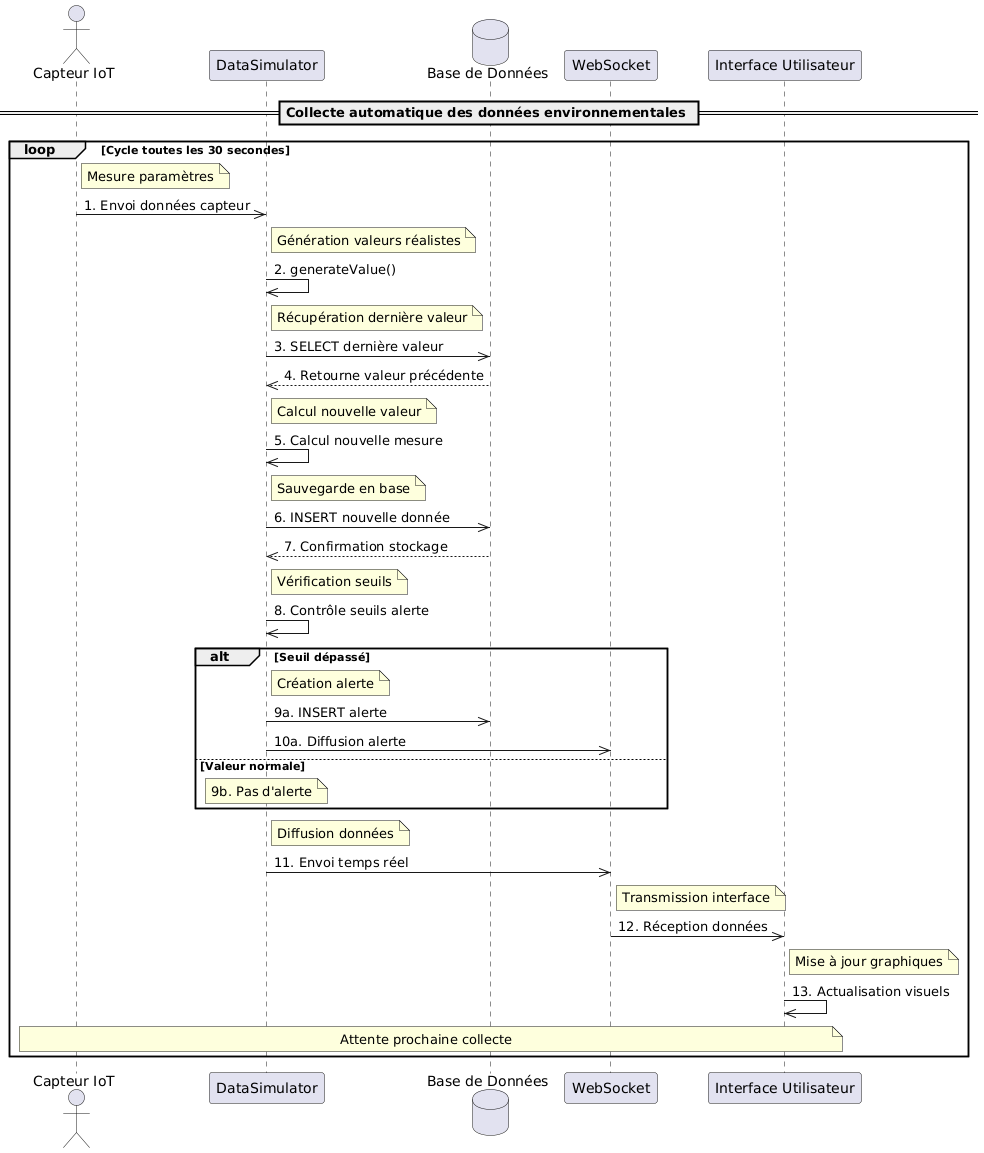

The diagram above was rendered by PlantUML. Its source (embedded in the PNG):
@startuml
actor "Capteur IoT" as CI
participant "DataSimulator" as DS
database "Base de Données" as BD
participant "WebSocket" as WS
participant "Interface Utilisateur" as UI

== Collecte automatique des données environnementales ==
 loop Cycle toutes les 30 secondes
        Note right of CI: Mesure paramètres
        CI->>DS: 1. Envoi données capteur
        
        Note right of DS: Génération valeurs réalistes
        DS->>DS: 2. generateValue()
        
        Note right of DS: Récupération dernière valeur
        DS->>BD: 3. SELECT dernière valeur
        BD-->>DS: 4. Retourne valeur précédente
        
        Note right of DS: Calcul nouvelle valeur
        DS->>DS: 5. Calcul nouvelle mesure
        
        Note right of DS: Sauvegarde en base
        DS->>BD: 6. INSERT nouvelle donnée
        BD-->>DS: 7. Confirmation stockage
        
        Note right of DS: Vérification seuils
        DS->>DS: 8. Contrôle seuils alerte
        
        alt Seuil dépassé
            Note right of DS: Création alerte
            DS->>BD: 9a. INSERT alerte
            DS->>WS: 10a. Diffusion alerte
        else Valeur normale
            Note over DS: 9b. Pas d'alerte
        end
        
        Note right of DS: Diffusion données
        DS->>WS: 11. Envoi temps réel
        
        Note right of WS: Transmission interface
        WS->>UI: 12. Réception données
        
        Note right of UI: Mise à jour graphiques
        UI->>UI: 13. Actualisation visuels
        
        Note over CI,UI: Attente prochaine collecte
    end
@enduml